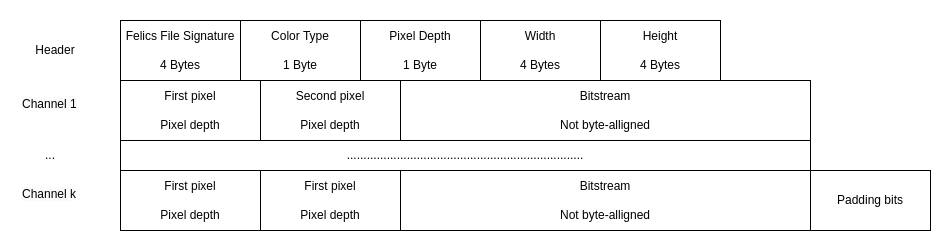

The diagram above was exported from draw.io. Its source (the exported page's mxGraphModel, read from the mxfile embedded in the PNG):
<mxGraphModel dx="1364" dy="759" grid="1" gridSize="10" guides="1" tooltips="1" connect="1" arrows="1" fold="1" page="1" pageScale="1" pageWidth="1654" pageHeight="2336" math="0" shadow="0">
  <root>
    <mxCell id="0" />
    <mxCell id="1" parent="0" />
    <mxCell id="qV1FAnXOcveWJRnYNmuC-1" value="Felics File Signature&lt;div&gt;&lt;br&gt;&lt;div&gt;4 Bytes&lt;/div&gt;&lt;/div&gt;" style="rounded=0;whiteSpace=wrap;html=1;" vertex="1" parent="1">
      <mxGeometry x="220" y="200" width="120" height="60" as="geometry" />
    </mxCell>
    <mxCell id="qV1FAnXOcveWJRnYNmuC-2" value="Color Type&lt;div&gt;&lt;br&gt;&lt;/div&gt;&lt;div&gt;1 Byte&lt;/div&gt;" style="rounded=0;whiteSpace=wrap;html=1;" vertex="1" parent="1">
      <mxGeometry x="340" y="200" width="120" height="60" as="geometry" />
    </mxCell>
    <mxCell id="qV1FAnXOcveWJRnYNmuC-3" value="Pixel Depth&lt;div&gt;&lt;br&gt;&lt;/div&gt;&lt;div&gt;1 Byte&lt;/div&gt;" style="rounded=0;whiteSpace=wrap;html=1;" vertex="1" parent="1">
      <mxGeometry x="460" y="200" width="120" height="60" as="geometry" />
    </mxCell>
    <mxCell id="qV1FAnXOcveWJRnYNmuC-4" value="&lt;div&gt;Width&lt;/div&gt;&lt;div&gt;&lt;br&gt;&lt;/div&gt;&lt;div&gt;4 Bytes&lt;/div&gt;" style="rounded=0;whiteSpace=wrap;html=1;" vertex="1" parent="1">
      <mxGeometry x="580" y="200" width="120" height="60" as="geometry" />
    </mxCell>
    <mxCell id="qV1FAnXOcveWJRnYNmuC-5" value="&lt;div&gt;Height&lt;/div&gt;&lt;div&gt;&lt;br&gt;&lt;/div&gt;&lt;div&gt;4 Bytes&lt;/div&gt;" style="rounded=0;whiteSpace=wrap;html=1;" vertex="1" parent="1">
      <mxGeometry x="700" y="200" width="120" height="60" as="geometry" />
    </mxCell>
    <mxCell id="qV1FAnXOcveWJRnYNmuC-6" value="Header" style="text;html=1;align=center;verticalAlign=middle;whiteSpace=wrap;rounded=0;" vertex="1" parent="1">
      <mxGeometry x="125" y="215" width="60" height="30" as="geometry" />
    </mxCell>
    <mxCell id="qV1FAnXOcveWJRnYNmuC-7" value="First pixel&lt;div&gt;&lt;br&gt;&lt;/div&gt;&lt;div&gt;Pixel depth&lt;/div&gt;" style="rounded=0;whiteSpace=wrap;html=1;" vertex="1" parent="1">
      <mxGeometry x="220" y="260" width="140" height="60" as="geometry" />
    </mxCell>
    <mxCell id="qV1FAnXOcveWJRnYNmuC-8" value="Second pixel&lt;div&gt;&lt;br&gt;&lt;/div&gt;&lt;div&gt;Pixel depth&lt;/div&gt;" style="rounded=0;whiteSpace=wrap;html=1;" vertex="1" parent="1">
      <mxGeometry x="360" y="260" width="140" height="60" as="geometry" />
    </mxCell>
    <mxCell id="qV1FAnXOcveWJRnYNmuC-9" value="&lt;span style=&quot;color: rgb(0, 0, 0); font-family: Helvetica; font-size: 12px; font-style: normal; font-variant-ligatures: normal; font-variant-caps: normal; font-weight: 400; letter-spacing: normal; orphans: 2; text-align: center; text-indent: 0px; text-transform: none; widows: 2; word-spacing: 0px; -webkit-text-stroke-width: 0px; white-space: normal; background-color: rgb(251, 251, 251); text-decoration-thickness: initial; text-decoration-style: initial; text-decoration-color: initial; display: inline !important; float: none;&quot;&gt;Channel 1&lt;/span&gt;" style="text;whiteSpace=wrap;html=1;" vertex="1" parent="1">
      <mxGeometry x="120" y="270" width="70" height="40" as="geometry" />
    </mxCell>
    <mxCell id="qV1FAnXOcveWJRnYNmuC-10" value="Bitstream&lt;div&gt;&lt;br&gt;&lt;/div&gt;&lt;div&gt;Not byte-alligned&lt;/div&gt;" style="rounded=0;whiteSpace=wrap;html=1;" vertex="1" parent="1">
      <mxGeometry x="500" y="260" width="410" height="60" as="geometry" />
    </mxCell>
    <mxCell id="qV1FAnXOcveWJRnYNmuC-11" value="......................................................................." style="rounded=0;whiteSpace=wrap;html=1;" vertex="1" parent="1">
      <mxGeometry x="220" y="320" width="690" height="30" as="geometry" />
    </mxCell>
    <mxCell id="qV1FAnXOcveWJRnYNmuC-13" value="&lt;span style=&quot;color: rgb(0, 0, 0); font-family: Helvetica; font-size: 12px; font-style: normal; font-variant-ligatures: normal; font-variant-caps: normal; font-weight: 400; letter-spacing: normal; orphans: 2; text-align: center; text-indent: 0px; text-transform: none; widows: 2; word-spacing: 0px; -webkit-text-stroke-width: 0px; white-space: normal; background-color: rgb(251, 251, 251); text-decoration-thickness: initial; text-decoration-style: initial; text-decoration-color: initial; display: inline !important; float: none;&quot;&gt;Channel k&lt;/span&gt;" style="text;whiteSpace=wrap;html=1;" vertex="1" parent="1">
      <mxGeometry x="120" y="360" width="70" height="40" as="geometry" />
    </mxCell>
    <mxCell id="qV1FAnXOcveWJRnYNmuC-15" value="First pixel&lt;div&gt;&lt;br&gt;&lt;/div&gt;&lt;div&gt;Pixel depth&lt;/div&gt;" style="rounded=0;whiteSpace=wrap;html=1;" vertex="1" parent="1">
      <mxGeometry x="220" y="350" width="140" height="60" as="geometry" />
    </mxCell>
    <mxCell id="qV1FAnXOcveWJRnYNmuC-16" value="First pixel&lt;div&gt;&lt;br&gt;&lt;/div&gt;&lt;div&gt;Pixel depth&lt;/div&gt;" style="rounded=0;whiteSpace=wrap;html=1;" vertex="1" parent="1">
      <mxGeometry x="360" y="350" width="140" height="60" as="geometry" />
    </mxCell>
    <mxCell id="qV1FAnXOcveWJRnYNmuC-17" value="Bitstream&lt;div&gt;&lt;br&gt;&lt;/div&gt;&lt;div&gt;Not byte-alligned&lt;/div&gt;" style="rounded=0;whiteSpace=wrap;html=1;" vertex="1" parent="1">
      <mxGeometry x="500" y="350" width="410" height="60" as="geometry" />
    </mxCell>
    <mxCell id="qV1FAnXOcveWJRnYNmuC-20" value="Padding&amp;nbsp;&lt;span style=&quot;background-color: initial;&quot;&gt;bits&lt;/span&gt;" style="rounded=0;whiteSpace=wrap;html=1;" vertex="1" parent="1">
      <mxGeometry x="910" y="350" width="120" height="60" as="geometry" />
    </mxCell>
    <mxCell id="qV1FAnXOcveWJRnYNmuC-21" value="..." style="text;html=1;align=center;verticalAlign=middle;whiteSpace=wrap;rounded=0;" vertex="1" parent="1">
      <mxGeometry x="120" y="320" width="60" height="30" as="geometry" />
    </mxCell>
  </root>
</mxGraphModel>